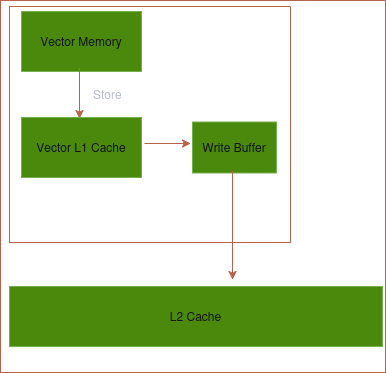

The diagram above was exported from draw.io. Its source (the exported page's mxGraphModel, read from the mxfile embedded in the PNG):
<mxGraphModel dx="1305" dy="795" grid="0" gridSize="10" guides="1" tooltips="1" connect="1" arrows="1" fold="1" page="1" pageScale="1" pageWidth="850" pageHeight="1100" background="light-dark(#FFFFFF,#FFFFFF)" math="0" shadow="0">
  <root>
    <mxCell id="0" />
    <mxCell id="1" parent="0" />
    <mxCell id="ZG1bhJZSQ4R4vN3Pg81h-1" parent="1" style="rounded=0;whiteSpace=wrap;html=1;labelBackgroundColor=none;fillColor=#60a917;strokeColor=#2D7600;fontColor=#ffffff;" value="Vector Memory" vertex="1">
      <mxGeometry height="60" width="120" x="344" y="40" as="geometry" />
    </mxCell>
    <mxCell id="ZG1bhJZSQ4R4vN3Pg81h-2" edge="1" parent="1" style="endArrow=classic;html=1;rounded=0;strokeColor=#E07A5F;fontColor=#393C56;fillColor=#F2CC8F;" value="">
      <mxGeometry height="50" relative="1" width="50" as="geometry">
        <mxPoint x="402" y="97" as="sourcePoint" />
        <mxPoint x="402" y="147" as="targetPoint" />
      </mxGeometry>
    </mxCell>
    <mxCell id="ZG1bhJZSQ4R4vN3Pg81h-3" parent="1" style="rounded=0;whiteSpace=wrap;html=1;strokeColor=#2D7600;fontColor=#ffffff;fillColor=#60a917;" value="Vector L1 Cache" vertex="1">
      <mxGeometry height="60" width="120" x="344" y="146" as="geometry" />
    </mxCell>
    <mxCell id="ZG1bhJZSQ4R4vN3Pg81h-4" parent="1" style="text;html=1;whiteSpace=wrap;strokeColor=none;fillColor=none;align=center;verticalAlign=middle;rounded=0;autosize=1;resizable=0;fontColor=#393C56;" value="Store&amp;nbsp;" vertex="1">
      <mxGeometry height="26" width="50" x="407" y="110" as="geometry" />
    </mxCell>
    <mxCell id="ZG1bhJZSQ4R4vN3Pg81h-15" edge="1" parent="1" style="endArrow=classic;html=1;rounded=0;strokeColor=#E07A5F;fontColor=#393C56;fillColor=#F2CC8F;" value="">
      <mxGeometry height="50" relative="1" width="50" as="geometry">
        <mxPoint x="467" y="172" as="sourcePoint" />
        <mxPoint x="513" y="172" as="targetPoint" />
      </mxGeometry>
    </mxCell>
    <mxCell id="ZG1bhJZSQ4R4vN3Pg81h-17" parent="1" style="rounded=0;whiteSpace=wrap;html=1;strokeColor=#2D7600;fontColor=#ffffff;fillColor=#60a917;" value="Write Buffer" vertex="1">
      <mxGeometry height="51" width="84" x="515" y="150.5" as="geometry" />
    </mxCell>
    <mxCell id="ZG1bhJZSQ4R4vN3Pg81h-20" parent="1" style="swimlane;startSize=0;strokeColor=#E07A5F;fontColor=#393C56;fillColor=#F2CC8F;" value="" vertex="1">
      <mxGeometry height="236" width="281" x="332" y="35" as="geometry" />
    </mxCell>
    <mxCell id="ZG1bhJZSQ4R4vN3Pg81h-21" parent="1" style="swimlane;startSize=0;strokeColor=#E07A5F;fontColor=#393C56;fillColor=#F2CC8F;" value="" vertex="1">
      <mxGeometry height="372" width="385" x="323" y="29" as="geometry" />
    </mxCell>
    <mxCell id="ZG1bhJZSQ4R4vN3Pg81h-22" edge="1" parent="ZG1bhJZSQ4R4vN3Pg81h-21" style="endArrow=classic;html=1;rounded=0;strokeColor=#E07A5F;fontColor=#393C56;fillColor=#F2CC8F;" value="">
      <mxGeometry height="50" relative="1" width="50" as="geometry">
        <mxPoint x="232" y="170" as="sourcePoint" />
        <mxPoint x="232" y="279" as="targetPoint" />
      </mxGeometry>
    </mxCell>
    <mxCell id="ZG1bhJZSQ4R4vN3Pg81h-23" parent="ZG1bhJZSQ4R4vN3Pg81h-21" style="rounded=0;whiteSpace=wrap;html=1;strokeColor=#2D7600;fontColor=#ffffff;fillColor=#60a917;" value="L2 Cache" vertex="1">
      <mxGeometry height="60" width="373" x="9" y="286" as="geometry" />
    </mxCell>
  </root>
</mxGraphModel>